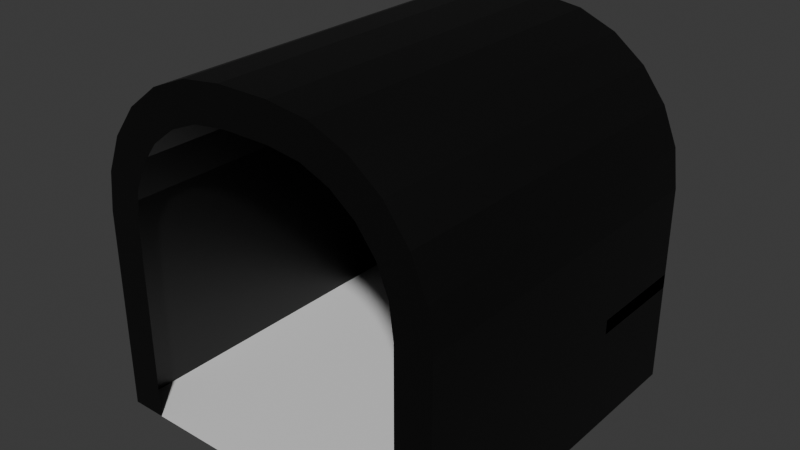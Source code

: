 # Source: Test.blend  (saved by Blender 4.4.32; exported with 4.5.12 LTS)
import bpy
from mathutils import Matrix  # noqa: F401  (used for matrix-valued properties, if any)

bpy.ops.wm.read_factory_settings(use_empty=True)
scene = bpy.context.scene
scene.name = 'Scene'

# ---- collections
col_collection = bpy.data.collections.new('Collection'); scene.collection.children.link(col_collection)

# ---- images (referenced by path relative to the original .blend; pixels are not part of the script)
import os
ASSET_DIR = os.environ.get("B2B_ASSET_DIR", "")  # directory of the original .blend (textures are referenced by path, not embedded)
HERE = os.path.dirname(os.path.abspath(__file__))  # packed textures are extracted next to this script under _unpacked/

def load_image(name, relpath, width, height, colorspace="sRGB"):
    """Load a texture the original file referenced (path relative to the .blend, or extracted next to this script)."""
    p = next((c for c in (os.path.join(HERE, relpath), os.path.join(ASSET_DIR, relpath)) if relpath and os.path.exists(c)), "")
    if p:
        img = bpy.data.images.load(p, check_existing=True)
        img.name = name
    else:  # same state as the original file: an image datablock whose file is absent (Cycles renders it pink)
        img = bpy.data.images.new(name, width, height)
        img.source = "FILE"
        img.filepath = "//" + (relpath or name)
    img.colorspace_settings.name = colorspace
    return img
img_hall_texture = load_image('Hall Texture', '_unpacked/Hall_Texture.75bc37c8.png', 1024, 1024, 'sRGB')

# ---- materials (node trees are filled in below, after node groups)
mat_material_001 = bpy.data.materials.new('Material.001')

# ---- material node trees
mat_material_001.use_nodes = True; mat_material_001.node_tree.nodes.clear()
_N = mat_material_001.node_tree.nodes; _L = mat_material_001.node_tree.links
n0 = _N.new('ShaderNodeBsdfPrincipled'); n0.name = 'Principled BSDF'; n0.location = (10, 300)
n1 = _N.new('ShaderNodeOutputMaterial'); n1.name = 'Material Output'; n1.location = (300, 300)
n2 = _N.new('ShaderNodeTexImage'); n2.name = 'Image Texture'; n2.location = (-280, 280)
n2.image = img_hall_texture
_L.new(n0.outputs[0], n1.inputs[0])
_L.new(n2.outputs[0], n0.inputs[0])
n1.is_active_output = True

# ---- world
world_world = bpy.data.worlds.new('World'); scene.world = world_world
world_world.use_nodes = True; world_world.node_tree.nodes.clear()
_N = world_world.node_tree.nodes; _L = world_world.node_tree.links
n0 = _N.new('ShaderNodeOutputWorld'); n0.name = 'World Output'; n0.location = (300, 300)
n1 = _N.new('ShaderNodeBackground'); n1.name = 'Background'; n1.location = (10, 300)
n1.inputs[0].default_value = (0.05088, 0.05088, 0.05088, 1.0)
_L.new(n1.outputs[0], n0.inputs[0])
n0.is_active_output = True
world_world.color = (0.05088, 0.05088, 0.05088)
world_world.sun_shadow_jitter_overblur = 0.0

# ---- meshes
me_cube_001 = bpy.data.meshes.new('Cube.001')
me_cube_001.from_pydata([(-0.8, -1.0, -1.0), (-1.0, 1.0, -1.0), (0.8, -1.0, -1.0), (1.0, 1.0, -1.0), (-0.1295, -1.0, 0.8), (-0.8, -1.0, 0.1295), (-0.3123, -1.0, 0.7759), (-0.4704, -1.0, 0.7104), (-0.6062, -1.0, 0.6062), (-0.7104, -1.0, 0.4704), (-0.7759, -1.0, 0.3123), (-1.0, 1.0, 0.1426), (-0.1426, 1.0, 1.0), (-0.9708, 1.0, 0.3645), (-0.8851, 1.0, 0.5713), (-0.7489, 1.0, 0.7489), (-0.5713, 1.0, 0.8851), (-0.3645, 1.0, 0.9708), (0.8, -1.0, 0.1295), (0.1295, -1.0, 0.8), (0.7759, -1.0, 0.3123), (0.7104, -1.0, 0.4704), (0.6062, -1.0, 0.6062), (0.4704, -1.0, 0.7104), (0.3123, -1.0, 0.7759), (0.1426, 1.0, 1.0), (1.0, 1.0, 0.1426), (0.3645, 1.0, 0.9708), (0.5713, 1.0, 0.8851), (0.7489, 1.0, 0.7489), (0.8851, 1.0, 0.5713), (0.9708, 1.0, 0.3645), (-1.0, -1.0, -1.0), (1.0, -1.0, -1.0), (-0.3645, -1.0, 0.9708), (-0.1426, -1.0, 1.0), (-0.5713, -1.0, 0.8851), (-0.7489, -1.0, 0.7489), (-0.8851, -1.0, 0.5713), (-0.9708, -1.0, 0.3645), (-1.0, -1.0, 0.1426), (0.1426, -1.0, 1.0), (0.3645, -1.0, 0.9708), (0.5713, -1.0, 0.8851), (0.7489, -1.0, 0.7489), (0.8851, -1.0, 0.5713), (0.9708, -1.0, 0.3645), (1.0, -1.0, 0.1426)], [], [(25, 41, 35, 12), (3, 33, 47, 26), (32, 1, 11, 40), (1, 3, 26, 31, 30, 29, 28, 27, 25, 12, 17, 16, 15, 14, 13, 11), (35, 34, 17, 12), (34, 36, 16, 17), (36, 37, 15, 16), (37, 38, 14, 15), (38, 39, 13, 14), (39, 40, 11, 13), (25, 27, 42, 41), (27, 28, 43, 42), (28, 29, 44, 43), (29, 30, 45, 44), (30, 31, 46, 45), (31, 26, 47, 46), (6, 34, 35, 4), (7, 36, 34, 6), (8, 37, 36, 7), (9, 38, 37, 8), (10, 39, 38, 9), (5, 40, 39, 10), (19, 41, 42, 24), (24, 42, 43, 23), (23, 43, 44, 22), (22, 44, 45, 21), (21, 45, 46, 20), (20, 46, 47, 18), (18, 47, 33, 2), (4, 35, 41, 19), (0, 32, 40, 5)])
_uv = me_cube_001.uv_layers.new(name='UVMap')
_uv.uv.foreach_set('vector', [0.7322, 0.5, 0.7322, 0.75, 0.7678, 0.75, 0.7678, 0.5, 0.375, 0.5, 0.375, 0.75, 0.5178, 0.75, 0.5178, 0.5, 0.375, 0.0, 0.375, 0.25, 0.5178, 0.25, 0.5178, 0.0, 0.375, 0.25, 0.375, 0.5, 0.5178, 0.5, 0.5456, 0.4963, 0.5714, 0.4856, 0.5936, 0.4686, 0.6106, 0.4464, 0.6213, 0.4206, 0.625, 0.3928, 0.625, 0.3572, 0.6213, 0.3294, 0.6106, 0.3036, 0.5936, 0.2814, 0.5714, 0.2644, 0.5456, 0.2537, 0.5178, 0.25, 0.7678, 0.75, 0.7956, 0.75, 0.7956, 0.5, 0.7678, 0.5, 0.7956, 0.75, 0.8214, 0.75, 0.8214, 0.5, 0.7956, 0.5, 0.8214, 0.75, 0.875, 0.75, 0.875, 0.5, 0.8214, 0.5, 0.625, 0.0, 0.5714, 0.0, 0.5714, 0.25, 0.625, 0.25, 0.5714, 0.0, 0.5456, 0.0, 0.5456, 0.25, 0.5714, 0.25, 0.5456, 0.0, 0.5178, 0.0, 0.5178, 0.25, 0.5456, 0.25, 0.7322, 0.5, 0.7044, 0.5, 0.7044, 0.75, 0.7322, 0.75, 0.7044, 0.5, 0.6786, 0.5, 0.6786, 0.75, 0.7044, 0.75, 0.6786, 0.5, 0.625, 0.5, 0.625, 0.75, 0.6786, 0.75, 0.625, 0.5, 0.5714, 0.5, 0.5714, 0.75, 0.625, 0.75, 0.5714, 0.5, 0.5456, 0.5, 0.5456, 0.75, 0.5714, 0.75, 0.5456, 0.5, 0.5178, 0.5, 0.5178, 0.75, 0.5456, 0.75, 0.597, 0.914, 0.6213, 0.9206, 0.625, 0.8928, 0.6, 0.8912, 0.5888, 0.9338, 0.6106, 0.9464, 0.6213, 0.9206, 0.597, 0.914, 0.5758, 0.9508, 0.5936, 0.9686, 0.6106, 0.9464, 0.5888, 0.9338, 0.5588, 0.9638, 0.5714, 0.9856, 0.5936, 0.9686, 0.5758, 0.9508, 0.539, 0.972, 0.5456, 0.9963, 0.5714, 0.9856, 0.5588, 0.9638, 0.5162, 0.975, 0.5178, 1.0, 0.5456, 0.9963, 0.539, 0.972, 0.6, 0.8588, 0.625, 0.8572, 0.6213, 0.8294, 0.597, 0.836, 0.597, 0.836, 0.6213, 0.8294, 0.6106, 0.8036, 0.5888, 0.8162, 0.5888, 0.8162, 0.6106, 0.8036, 0.5936, 0.7814, 0.5758, 0.7992, 0.5758, 0.7992, 0.5936, 0.7814, 0.5714, 0.7644, 0.5588, 0.7862, 0.5588, 0.7862, 0.5714, 0.7644, 0.5456, 0.7537, 0.539, 0.778, 0.539, 0.778, 0.5456, 0.7537, 0.5178, 0.75, 0.5162, 0.775, 0.5162, 0.775, 0.5178, 0.75, 0.375, 0.75, 0.4, 0.775, 0.6, 0.8912, 0.625, 0.8928, 0.625, 0.8572, 0.6, 0.8588, 0.4, 0.975, 0.375, 1.0, 0.5178, 1.0, 0.5162, 0.975])
me_cube_001.materials.append(mat_material_001)
me_cube_001.update()
me_cube_002 = bpy.data.meshes.new('Cube.002')
me_cube_002.from_pydata([(-3.0, -1.0, -1.0), (-3.0, -1.0, 1.0), (-3.0, 2.0, -1.0), (-3.0, 2.0, 1.0), (2.0, -1.0, -1.0), (2.0, -1.0, 1.0), (2.0, 2.0, -1.0), (2.0, 2.0, 1.0)], [], [(0, 1, 3, 2), (2, 3, 7, 6), (6, 7, 5, 4), (4, 5, 1, 0), (2, 6, 4, 0), (7, 3, 1, 5)])
_uv = me_cube_002.uv_layers.new(name='UVMap')
_uv.uv.foreach_set('vector', [0.375, 0.0, 0.625, 0.0, 0.625, 0.25, 0.375, 0.25, 0.375, 0.25, 0.625, 0.25, 0.625, 0.5, 0.375, 0.5, 0.375, 0.5, 0.625, 0.5, 0.625, 0.75, 0.375, 0.75, 0.375, 0.75, 0.625, 0.75, 0.625, 1.0, 0.375, 1.0, 0.125, 0.5, 0.375, 0.5, 0.375, 0.75, 0.125, 0.75, 0.625, 0.5, 0.875, 0.5, 0.875, 0.75, 0.625, 0.75])
me_cube_002.update()
me_plane = bpy.data.meshes.new('Plane')
me_plane.from_pydata([(-1.0, -1.0, 0.0), (1.0, -1.0, 0.0), (-1.0, 1.0, 0.0), (1.0, 1.0, 0.0)], [], [(0, 1, 3, 2)])
_uv = me_plane.uv_layers.new(name='UVMap')
_uv.uv.foreach_set('vector', [0.0, 0.0, 1.0, 0.0, 1.0, 1.0, 0.0, 1.0])
me_plane.update()
me_cube = bpy.data.meshes.new('Cube')
me_cube.from_pydata([(-1.0, -1.0, -1.0), (-1.0, -1.0, 1.0), (-1.0, 1.0, -1.0), (-1.0, 1.0, 1.0), (1.0, -1.0, -1.0), (1.0, -1.0, 1.0), (1.0, 1.0, -1.0), (1.0, 1.0, 1.0)], [], [(0, 1, 3, 2), (2, 3, 7, 6), (6, 7, 5, 4), (4, 5, 1, 0), (2, 6, 4, 0), (7, 3, 1, 5)])
_uv = me_cube.uv_layers.new(name='UVMap')
_uv.uv.foreach_set('vector', [0.375, 0.0, 0.625, 0.0, 0.625, 0.25, 0.375, 0.25, 0.375, 0.25, 0.625, 0.25, 0.625, 0.5, 0.375, 0.5, 0.375, 0.5, 0.625, 0.5, 0.625, 0.75, 0.375, 0.75, 0.375, 0.75, 0.625, 0.75, 0.625, 1.0, 0.375, 1.0, 0.125, 0.5, 0.375, 0.5, 0.375, 0.75, 0.125, 0.75, 0.625, 0.5, 0.875, 0.5, 0.875, 0.75, 0.625, 0.75])
me_cube.update()

# ---- objects
ob_hall = bpy.data.objects.new('Hall', me_cube_001)
ob_platform = bpy.data.objects.new('Platform', me_cube_002)
ob_floor = bpy.data.objects.new('Floor', me_plane)
ob_railing = bpy.data.objects.new('Railing', me_cube)

# ---- transforms, parenting, visibility, modifiers, constraints
ob_hall.location = (0.0, 0.0, 5.0)
ob_hall.scale = (5.0, 5.0, 5.0)
ob_platform.location = (3.0, 3.0, 3.0)
ob_platform.scale = (1.0, 1.0, 0.2)
ob_floor.location = (0.0, 0.0, 0.0)
ob_floor.scale = (5.0, 5.0, 5.0)
ob_railing.location = (4.5, 2.0, 3.5)
ob_railing.scale = (0.2, 0.2, 0.48)
_m = ob_railing.modifiers.new('Array', 'ARRAY')
_m.count = 7
_m.relative_offset_displace = (-2.0, 0.0, 0.0)

# ---- collection membership
col_collection.objects.link(ob_hall)
col_collection.objects.link(ob_platform)
col_collection.objects.link(ob_floor)
col_collection.objects.link(ob_railing)

# ---- scene / render settings (as saved in the file)
scene.frame_start = 1; scene.frame_end = 250; scene.frame_set(1)
scene.render.engine = 'BLENDER_EEVEE_NEXT'
bpy.context.view_layer.update()

# ---- added for rendering (the .blend has no active camera and no usable light): camera, sun
cam_auto = bpy.data.cameras.new('AutoCamera')
cam_auto.lens = 50.0
cam_auto.sensor_width = 36.0
cam_auto.clip_end = 1000.0
ob_auto_camera = bpy.data.objects.new('AutoCamera', cam_auto)
scene.collection.objects.link(ob_auto_camera)
ob_auto_camera.location = (16.0254, -19.2304, 17.8203)
ob_auto_camera.rotation_euler = (1.09748, -7.21219e-08, 0.694738)
scene.camera = ob_auto_camera
light_auto_sun = bpy.data.lights.new('AutoSun', 'SUN')
light_auto_sun.energy = 3.0
light_auto_sun.angle = 0.0523599
ob_auto_sun = bpy.data.objects.new('AutoSun', light_auto_sun)
scene.collection.objects.link(ob_auto_sun)
ob_auto_sun.rotation_euler = (0.872665, 0.174533, 0.523599)
bpy.context.view_layer.update()
